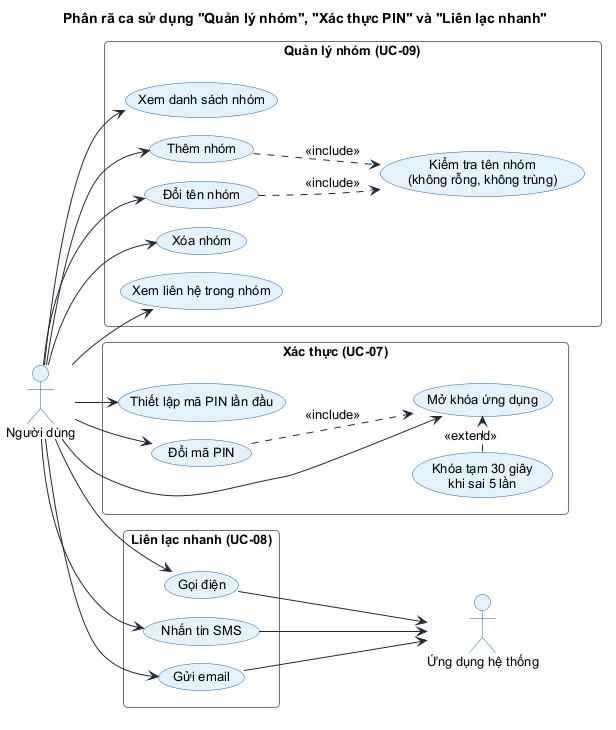

The diagram above was rendered by PlantUML. Its source (embedded in the PNG):
@startuml usecase_nhom_bao_mat
!pragma layout smetana
!include style.iuml
left to right direction
title Phân rã ca sử dụng "Quản lý nhóm", "Xác thực PIN" và "Liên lạc nhanh"

actor "Người dùng" as User
actor "Ứng dụng hệ thống" as Sys

rectangle "Quản lý nhóm (UC-09)" {
  usecase "Xem danh sách nhóm" as G1
  usecase "Thêm nhóm" as G2
  usecase "Đổi tên nhóm" as G3
  usecase "Xóa nhóm" as G4
  usecase "Xem liên hệ trong nhóm" as G5
  usecase "Kiểm tra tên nhóm\n(không rỗng, không trùng)" as G6
}

rectangle "Xác thực (UC-07)" {
  usecase "Thiết lập mã PIN lần đầu" as A1
  usecase "Mở khóa ứng dụng" as A2
  usecase "Đổi mã PIN" as A3
  usecase "Khóa tạm 30 giây\nkhi sai 5 lần" as A4
}

rectangle "Liên lạc nhanh (UC-08)" {
  usecase "Gọi điện" as C1
  usecase "Nhắn tin SMS" as C2
  usecase "Gửi email" as C3
}

User --> G1
User --> G2
User --> G3
User --> G4
User --> G5
G2 ..> G6 : <<include>>
G3 ..> G6 : <<include>>

User --> A1
User --> A2
User --> A3
A4 .> A2 : <<extend>>
A3 ..> A2 : <<include>>

User --> C1
User --> C2
User --> C3
C1 --> Sys
C2 --> Sys
C3 --> Sys
@enduml